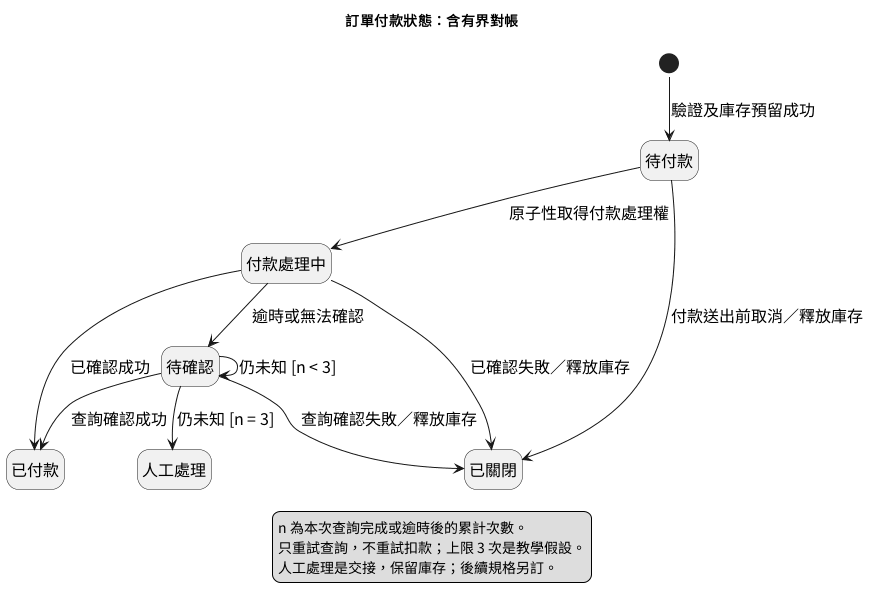

The diagram above was rendered by PlantUML. Its source (embedded in the PNG):
@startuml
!pragma layout smetana
skinparam defaultFontName Noto Sans CJK TC
skinparam defaultFontSize 16
hide empty description
title 訂單付款狀態：含有界對帳
state "待付款" as Pending
state "付款處理中" as Processing
state "待確認" as Unknown
state "已付款" as Paid
state "已關閉" as Closed
state "人工處理" as Review
[*] --> Pending : 驗證及庫存預留成功
Pending --> Closed : 付款送出前取消／釋放庫存
Pending --> Processing : 原子性取得付款處理權
Processing --> Paid : 已確認成功
Processing --> Closed : 已確認失敗／釋放庫存
Processing --> Unknown : 逾時或無法確認
Unknown --> Unknown : 仍未知 [n < 3]
Unknown --> Paid : 查詢確認成功
Unknown --> Closed : 查詢確認失敗／釋放庫存
Unknown --> Review : 仍未知 [n = 3]
legend bottom
n 為本次查詢完成或逾時後的累計次數。
只重試查詢，不重試扣款；上限 3 次是教學假設。
人工處理是交接，保留庫存；後續規格另訂。
endlegend
@enduml